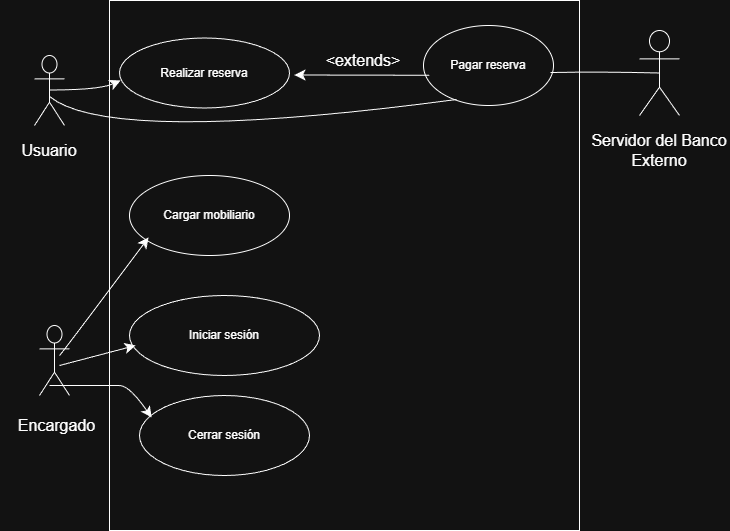

The diagram above was exported from draw.io. Its source (the exported page's mxGraphModel, read from the mxfile embedded in the PNG):
<mxGraphModel dx="1815" dy="525" grid="0" gridSize="10" guides="1" tooltips="1" connect="1" arrows="1" fold="0" page="1" pageScale="1" pageWidth="827" pageHeight="1169" math="0" shadow="0">
  <root>
    <mxCell id="0" />
    <mxCell id="1" parent="0" />
    <mxCell id="xcyE39w-XyFRdZJXHDBZ-2" parent="1" style="whiteSpace=wrap;html=1;direction=south;labelBackgroundColor=none;" value="" vertex="1">
      <mxGeometry height="530" width="470" x="100" y="55" as="geometry" />
    </mxCell>
    <mxCell id="xcyE39w-XyFRdZJXHDBZ-4" parent="1" style="ellipse;whiteSpace=wrap;html=1;labelBackgroundColor=none;" value="&lt;font dir=&quot;auto&quot; style=&quot;vertical-align: inherit;&quot;&gt;&lt;font dir=&quot;auto&quot; style=&quot;vertical-align: inherit;&quot;&gt;&lt;font dir=&quot;auto&quot; style=&quot;vertical-align: inherit;&quot;&gt;&lt;font dir=&quot;auto&quot; style=&quot;vertical-align: inherit;&quot;&gt;Realizar reserva&lt;/font&gt;&lt;/font&gt;&lt;/font&gt;&lt;/font&gt;" vertex="1">
      <mxGeometry height="70" width="170" x="110" y="92.5" as="geometry" />
    </mxCell>
    <mxCell id="xcyE39w-XyFRdZJXHDBZ-7" parent="1" style="ellipse;whiteSpace=wrap;html=1;labelBackgroundColor=none;" value="&lt;font dir=&quot;auto&quot; style=&quot;vertical-align: inherit;&quot;&gt;&lt;font dir=&quot;auto&quot; style=&quot;vertical-align: inherit;&quot;&gt;Pagar reserva&lt;/font&gt;&lt;/font&gt;" vertex="1">
      <mxGeometry height="80" width="130" x="414" y="80" as="geometry" />
    </mxCell>
    <mxCell id="xcyE39w-XyFRdZJXHDBZ-8" parent="1" style="ellipse;whiteSpace=wrap;html=1;labelBackgroundColor=none;" value="&lt;font dir=&quot;auto&quot; style=&quot;vertical-align: inherit;&quot;&gt;&lt;font dir=&quot;auto&quot; style=&quot;vertical-align: inherit;&quot;&gt;Cargar mobiliario&lt;/font&gt;&lt;/font&gt;" vertex="1">
      <mxGeometry height="80" width="160" x="120" y="230" as="geometry" />
    </mxCell>
    <mxCell id="xcyE39w-XyFRdZJXHDBZ-9" parent="1" style="ellipse;whiteSpace=wrap;html=1;labelBackgroundColor=none;" value="&lt;font dir=&quot;auto&quot; style=&quot;vertical-align: inherit;&quot;&gt;&lt;font dir=&quot;auto&quot; style=&quot;vertical-align: inherit;&quot;&gt;Iniciar sesión&lt;/font&gt;&lt;/font&gt;" vertex="1">
      <mxGeometry height="80" width="190" x="120" y="350" as="geometry" />
    </mxCell>
    <mxCell id="xcyE39w-XyFRdZJXHDBZ-10" parent="1" style="ellipse;whiteSpace=wrap;html=1;labelBackgroundColor=none;" value="&lt;font dir=&quot;auto&quot; style=&quot;vertical-align: inherit;&quot;&gt;&lt;font dir=&quot;auto&quot; style=&quot;vertical-align: inherit;&quot;&gt;Cerrar sesión&lt;/font&gt;&lt;/font&gt;" vertex="1">
      <mxGeometry height="80" width="170" x="130" y="450" as="geometry" />
    </mxCell>
    <mxCell id="xcyE39w-XyFRdZJXHDBZ-14" edge="1" parent="1" style="edgeStyle=none;orthogonalLoop=1;jettySize=auto;html=1;rounded=0;fontSize=12;startSize=8;endSize=8;curved=1;labelBackgroundColor=none;fontColor=default;" value="">
      <mxGeometry relative="1" width="140" as="geometry">
        <Array as="points">
          <mxPoint x="550" y="130" />
        </Array>
        <mxPoint x="285" y="129.5" as="sourcePoint" />
        <mxPoint x="285" y="129.5" as="targetPoint" />
      </mxGeometry>
    </mxCell>
    <mxCell id="xcyE39w-XyFRdZJXHDBZ-15" parent="1" style="text;strokeColor=none;fillColor=none;html=1;align=center;verticalAlign=middle;whiteSpace=wrap;rounded=0;fontSize=16;labelBackgroundColor=none;" value="&lt;font dir=&quot;auto&quot; style=&quot;vertical-align: inherit;&quot;&gt;&lt;font dir=&quot;auto&quot; style=&quot;vertical-align: inherit;&quot;&gt;&lt;font dir=&quot;auto&quot; style=&quot;vertical-align: inherit;&quot;&gt;&lt;font dir=&quot;auto&quot; style=&quot;vertical-align: inherit;&quot;&gt;&amp;lt;extends&amp;gt;&lt;/font&gt;&lt;/font&gt;&lt;/font&gt;&lt;/font&gt;" vertex="1">
      <mxGeometry height="30" width="120" x="294" y="100" as="geometry" />
    </mxCell>
    <mxCell id="xcyE39w-XyFRdZJXHDBZ-28" parent="1" style="shape=umlActor;labelBackgroundColor=none;" value="" vertex="1">
      <mxGeometry height="70" width="30" x="25" y="110" as="geometry" />
    </mxCell>
    <mxCell id="xcyE39w-XyFRdZJXHDBZ-30" parent="1" style="shape=umlActor;labelBackgroundColor=none;" value="" vertex="1">
      <mxGeometry height="70" width="30" x="30" y="380" as="geometry" />
    </mxCell>
    <mxCell id="xcyE39w-XyFRdZJXHDBZ-31" parent="1" style="shape=umlActor;labelBackgroundColor=none;" value="" vertex="1">
      <mxGeometry height="85" width="40" x="630" y="85" as="geometry" />
    </mxCell>
    <mxCell id="xcyE39w-XyFRdZJXHDBZ-33" edge="1" parent="1" style="edgeStyle=none;curved=1;rounded=0;orthogonalLoop=1;jettySize=auto;html=1;exitX=0;exitY=0.5;exitDx=0;exitDy=0;fontSize=12;startSize=8;endSize=8;labelBackgroundColor=none;fontColor=default;">
      <mxGeometry relative="1" as="geometry">
        <mxPoint y="205" as="sourcePoint" />
        <mxPoint y="205" as="targetPoint" />
      </mxGeometry>
    </mxCell>
    <mxCell id="xcyE39w-XyFRdZJXHDBZ-34" parent="1" style="text;html=1;whiteSpace=wrap;strokeColor=none;fillColor=none;align=center;verticalAlign=middle;rounded=0;fontSize=16;labelBackgroundColor=none;" value="&lt;font dir=&quot;auto&quot; style=&quot;vertical-align: inherit;&quot;&gt;&lt;font dir=&quot;auto&quot; style=&quot;vertical-align: inherit;&quot;&gt;&lt;font dir=&quot;auto&quot; style=&quot;vertical-align: inherit;&quot;&gt;&lt;font dir=&quot;auto&quot; style=&quot;vertical-align: inherit;&quot;&gt;&lt;font dir=&quot;auto&quot; style=&quot;vertical-align: inherit;&quot;&gt;&lt;font dir=&quot;auto&quot; style=&quot;vertical-align: inherit;&quot;&gt;Encargado&lt;/font&gt;&lt;/font&gt;&lt;/font&gt;&lt;/font&gt;&lt;/font&gt;&lt;/font&gt;" vertex="1">
      <mxGeometry height="20" width="45" x="25" y="470" as="geometry" />
    </mxCell>
    <mxCell id="xcyE39w-XyFRdZJXHDBZ-35" parent="1" style="text;html=1;whiteSpace=wrap;strokeColor=none;fillColor=none;align=center;verticalAlign=middle;rounded=0;fontSize=16;labelBackgroundColor=none;" value="&lt;font dir=&quot;auto&quot; style=&quot;vertical-align: inherit;&quot;&gt;&lt;font dir=&quot;auto&quot; style=&quot;vertical-align: inherit;&quot;&gt;&lt;font dir=&quot;auto&quot; style=&quot;vertical-align: inherit;&quot;&gt;&lt;font dir=&quot;auto&quot; style=&quot;vertical-align: inherit;&quot;&gt;&lt;font dir=&quot;auto&quot; style=&quot;vertical-align: inherit;&quot;&gt;&lt;font dir=&quot;auto&quot; style=&quot;vertical-align: inherit;&quot;&gt;Usuario&lt;/font&gt;&lt;/font&gt;&lt;/font&gt;&lt;/font&gt;&lt;/font&gt;&lt;/font&gt;" vertex="1">
      <mxGeometry height="30" width="60" x="10" y="190" as="geometry" />
    </mxCell>
    <mxCell id="xcyE39w-XyFRdZJXHDBZ-36" edge="1" parent="1" style="edgeStyle=none;orthogonalLoop=1;jettySize=auto;html=1;rounded=0;fontSize=12;startSize=8;endSize=8;curved=1;entryX=0.006;entryY=0.607;entryDx=0;entryDy=0;entryPerimeter=0;labelBackgroundColor=none;fontColor=default;" target="xcyE39w-XyFRdZJXHDBZ-4" value="">
      <mxGeometry relative="1" width="120" as="geometry">
        <Array as="points">
          <mxPoint x="90" y="144.5" />
        </Array>
        <mxPoint x="40" y="144.5" as="sourcePoint" />
        <mxPoint x="110" y="150" as="targetPoint" />
      </mxGeometry>
    </mxCell>
    <mxCell id="xcyE39w-XyFRdZJXHDBZ-38" edge="1" parent="1" style="edgeStyle=none;orthogonalLoop=1;jettySize=auto;html=1;rounded=0;fontSize=12;startSize=8;endSize=8;curved=1;entryX=0.032;entryY=0.625;entryDx=0;entryDy=0;entryPerimeter=0;labelBackgroundColor=none;fontColor=default;" target="xcyE39w-XyFRdZJXHDBZ-9" value="">
      <mxGeometry relative="1" width="120" as="geometry">
        <Array as="points" />
        <mxPoint x="50" y="420" as="sourcePoint" />
        <mxPoint x="170" y="420" as="targetPoint" />
      </mxGeometry>
    </mxCell>
    <mxCell id="xcyE39w-XyFRdZJXHDBZ-39" edge="1" parent="1" style="edgeStyle=none;orthogonalLoop=1;jettySize=auto;html=1;rounded=0;fontSize=12;startSize=8;endSize=8;curved=1;entryX=0.071;entryY=0.275;entryDx=0;entryDy=0;entryPerimeter=0;labelBackgroundColor=none;fontColor=default;" target="xcyE39w-XyFRdZJXHDBZ-10" value="">
      <mxGeometry relative="1" width="120" as="geometry">
        <Array as="points">
          <mxPoint x="100" y="440" />
          <mxPoint x="120" y="440" />
        </Array>
        <mxPoint x="40" y="440" as="sourcePoint" />
        <mxPoint x="160" y="440" as="targetPoint" />
      </mxGeometry>
    </mxCell>
    <mxCell id="xcyE39w-XyFRdZJXHDBZ-42" parent="1" style="text;html=1;whiteSpace=wrap;strokeColor=none;fillColor=none;align=center;verticalAlign=middle;rounded=0;fontSize=16;labelBackgroundColor=none;" value="&lt;font dir=&quot;auto&quot; style=&quot;vertical-align: inherit;&quot;&gt;&lt;font dir=&quot;auto&quot; style=&quot;vertical-align: inherit;&quot;&gt;Servidor del Banco Externo&lt;/font&gt;&lt;/font&gt;" vertex="1">
      <mxGeometry height="30" width="140" x="580" y="190" as="geometry" />
    </mxCell>
    <mxCell id="xcyE39w-XyFRdZJXHDBZ-46" edge="1" parent="1" source="xcyE39w-XyFRdZJXHDBZ-7" style="curved=1;startArrow=none;endArrow=none;entryX=0.5;entryY=0.5;rounded=0;entryDx=0;entryDy=0;entryPerimeter=0;exitX=0.977;exitY=0.588;exitDx=0;exitDy=0;exitPerimeter=0;labelBackgroundColor=none;fontColor=default;" target="xcyE39w-XyFRdZJXHDBZ-31" value="">
      <mxGeometry relative="1" as="geometry">
        <Array as="points">
          <mxPoint x="590.5" y="126" />
        </Array>
        <mxPoint x="590" y="100" as="sourcePoint" />
        <mxPoint x="590" y="150" as="targetPoint" />
      </mxGeometry>
    </mxCell>
    <mxCell id="xcyE39w-XyFRdZJXHDBZ-48" edge="1" parent="1" style="curved=1;startArrow=none;endArrow=none;rounded=0;exitX=0.977;exitY=0.588;exitDx=0;exitDy=0;exitPerimeter=0;entryX=0.254;entryY=0.925;entryDx=0;entryDy=0;entryPerimeter=0;labelBackgroundColor=none;fontColor=default;" target="xcyE39w-XyFRdZJXHDBZ-7" value="">
      <mxGeometry relative="1" as="geometry">
        <Array as="points">
          <mxPoint x="100" y="200" />
        </Array>
        <mxPoint x="40" y="151" as="sourcePoint" />
        <mxPoint x="149" y="152" as="targetPoint" />
      </mxGeometry>
    </mxCell>
    <mxCell id="xcyE39w-XyFRdZJXHDBZ-49" edge="1" parent="1" style="edgeStyle=none;orthogonalLoop=1;jettySize=auto;html=1;rounded=0;fontSize=12;startSize=8;endSize=8;curved=1;entryX=0.119;entryY=0.775;entryDx=0;entryDy=0;entryPerimeter=0;labelBackgroundColor=none;fontColor=default;" target="xcyE39w-XyFRdZJXHDBZ-8" value="">
      <mxGeometry relative="1" width="140" as="geometry">
        <Array as="points">
          <mxPoint x="50" y="411" />
        </Array>
        <mxPoint x="50" y="410" as="sourcePoint" />
        <mxPoint x="173.4314575050762" y="369.1442712474619" as="targetPoint" />
      </mxGeometry>
    </mxCell>
  </root>
</mxGraphModel>